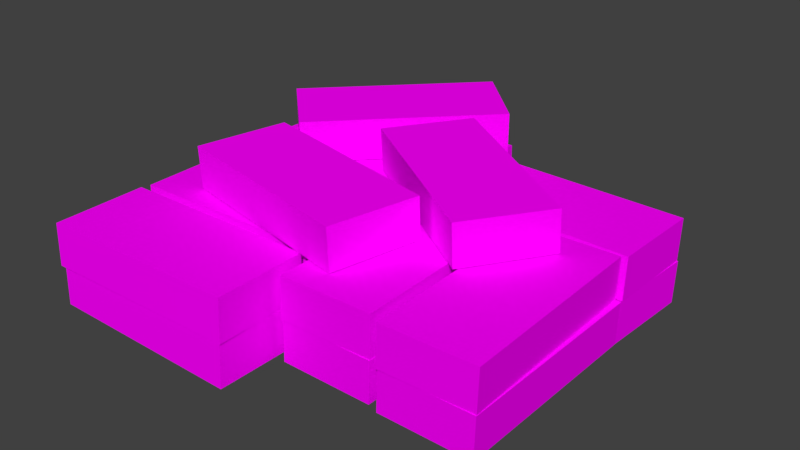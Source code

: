 # Source: prop_safe_small.blend  (saved by Blender 2.81.16; exported with 4.5.12 LTS)
import bpy
from mathutils import Matrix  # noqa: F401  (used for matrix-valued properties, if any)

bpy.ops.wm.read_factory_settings(use_empty=True)
scene = bpy.context.scene
scene.name = 'Scene'

# ---- collections
col_collection_1 = bpy.data.collections.new('Collection 1'); scene.collection.children.link(col_collection_1)

# ---- images (referenced by path relative to the original .blend; pixels are not part of the script)
import os
ASSET_DIR = os.environ.get("B2B_ASSET_DIR", "")  # directory of the original .blend (textures are referenced by path, not embedded)
HERE = os.path.dirname(os.path.abspath(__file__))  # packed textures are extracted next to this script under _unpacked/

def load_image(name, relpath, width, height, colorspace="sRGB"):
    """Load a texture the original file referenced (path relative to the .blend, or extracted next to this script)."""
    p = next((c for c in (os.path.join(HERE, relpath), os.path.join(ASSET_DIR, relpath)) if relpath and os.path.exists(c)), "")
    if p:
        img = bpy.data.images.load(p, check_existing=True)
        img.name = name
    else:  # same state as the original file: an image datablock whose file is absent (Cycles renders it pink)
        img = bpy.data.images.new(name, width, height)
        img.source = "FILE"
        img.filepath = "//" + (relpath or name)
    img.colorspace_settings.name = colorspace
    return img
img_uno_interactable_goldbag_bar_df_texture_dds = load_image('uno_interactable_goldbag_bar_df.texture.dds', 'uno_interactable_goldbag_bar_df.texture.dds', 1024, 1024, 'sRGB')
img_money_wrap_df_texture_dds = load_image('money_wrap_df.texture.dds', 'money_wrap_df.texture.dds', 1024, 1024, 'sRGB')

# ---- materials (node trees are filled in below, after node groups)
mat_mat_gold = bpy.data.materials.new('mat_gold')
mat_mat_gold.alpha_threshold = 0.0
mat_mat_gold.roughness = 0.5
mat_mat_money = bpy.data.materials.new('mat_money')
mat_mat_money.alpha_threshold = 0.0
mat_mat_money.roughness = 0.5

# ---- material node trees
mat_mat_gold.use_nodes = True; mat_mat_gold.node_tree.nodes.clear()
_N = mat_mat_gold.node_tree.nodes; _L = mat_mat_gold.node_tree.links
n0 = _N.new('ShaderNodeBsdfDiffuse'); n0.name = 'Diffuse BSDF'; n0.location = (100, 200)
n1 = _N.new('ShaderNodeOutputMaterial'); n1.name = 'Material Output'; n1.location = (300, 200)
n2 = _N.new('ShaderNodeTexImage'); n2.name = 'Image Texture'; n2.location = (-100, 200)
n2.width = 140
n2.image = img_uno_interactable_goldbag_bar_df_texture_dds
_L.new(n0.outputs[0], n1.inputs[0])
_L.new(n2.outputs[0], n0.inputs[0])
n1.is_active_output = True
mat_mat_money.use_nodes = True; mat_mat_money.node_tree.nodes.clear()
_N = mat_mat_money.node_tree.nodes; _L = mat_mat_money.node_tree.links
n0 = _N.new('ShaderNodeBsdfDiffuse'); n0.name = 'Diffuse BSDF'; n0.location = (100, 200)
n1 = _N.new('ShaderNodeOutputMaterial'); n1.name = 'Material Output'; n1.location = (300, 200)
n2 = _N.new('ShaderNodeTexImage'); n2.name = 'Image Texture'; n2.location = (-100, 200)
n2.width = 140
n2.image = img_money_wrap_df_texture_dds
_L.new(n0.outputs[0], n1.inputs[0])
_L.new(n2.outputs[0], n0.inputs[0])
n1.is_active_output = True

# ---- world
world_world = bpy.data.worlds.new('World'); scene.world = world_world
world_world.color = (0.05088, 0.05088, 0.05088)
world_world.use_sun_shadow = False
world_world.sun_shadow_jitter_overblur = 0.0
world_world.cycles.sampling_method = 'MANUAL'

# ---- meshes
me_g_g = bpy.data.meshes.new('g_g')
me_g_g.from_pydata([(-20.41, -0.315, 1.093e-06), (-20.51, -9.478, 4.157), (-20.37, -0.167, 4.198), (-20.49, -9.635, -1.129e-06), (-0.1689, -9.619, 4.198), (-20.37, -0.167, 4.198), (-20.51, -9.478, 4.157), (-0.09022, -0.3388, 4.2), (-0.1689, -9.619, 4.198), (-0.1278, -0.4868, 2.924e-06), (-0.09022, -0.3388, 4.2), (-0.2067, -9.806, 7.023e-07), (-0.2067, -9.806, 7.023e-07), (-20.41, -0.315, 1.093e-06), (-0.1278, -0.4868, 2.924e-06), (-20.49, -9.635, -1.129e-06), (-20.51, -9.478, 4.157), (-0.2067, -9.806, 7.023e-07), (-0.1689, -9.619, 4.198), (-20.49, -9.635, -1.129e-06), (-20.37, -0.167, 4.198), (-0.1278, -0.4868, 2.924e-06), (-20.41, -0.315, 1.093e-06), (-0.09022, -0.3388, 4.2), (-20.32, 10.27, 8.415), (0.1264, 19.35, 8.373), (-0.0372, 10.04, 8.413), (-20.21, 19.55, 8.413), (0.1041, 19.51, 4.216), (-0.0372, 10.04, 8.413), (0.1264, 19.35, 8.373), (0.0007286, 10.19, 4.216), (-20.37, 10.39, 4.2), (-0.06236, 9.795, 1.093e-06), (-20.33, 10.53, 2.924e-06), (-0.104, 9.648, 4.198), (0.2769, 19.11, -1.129e-06), (-20.03, 19.66, 4.198), (-19.99, 19.85, 7.023e-07), (0.2952, 18.95, 4.157), (0.2769, 19.11, -1.129e-06), (-20.33, 10.53, 2.924e-06), (-0.06236, 9.795, 1.093e-06), (-19.99, 19.85, 7.023e-07), (-19.99, 19.85, 7.023e-07), (-20.37, 10.39, 4.2), (-20.33, 10.53, 2.924e-06), (-20.03, 19.66, 4.198), (-20.46, -0.7139, 4.216), (-20.33, -9.876, 8.373), (-20.42, -0.5649, 8.413), (-20.3, -10.03, 4.216), (0.008211, -9.502, 8.413), (-20.42, -0.5649, 8.413), (-20.33, -9.876, 8.373), (-0.1481, -0.2233, 8.415), (0.008211, -9.502, 8.413), (-0.1819, -0.3723, 4.216), (-0.1481, -0.2233, 8.415), (-0.02489, -9.691, 4.216), (-0.02489, -9.691, 4.216), (-20.46, -0.7139, 4.216), (-0.1819, -0.3723, 4.216), (-20.3, -10.03, 4.216), (-20.33, -9.876, 8.373), (-0.02489, -9.691, 4.216), (0.008211, -9.502, 8.413), (-20.3, -10.03, 4.216), (-20.42, -0.5649, 8.413), (-0.1819, -0.3723, 4.216), (-20.46, -0.7139, 4.216), (-0.1481, -0.2233, 8.415), (-20.22, 9.82, 4.198), (-20.52, 0.6931, 2.924e-06), (-20.56, 0.5462, 4.2), (-20.18, 10.01, 7.023e-07), (-20.18, 10.01, 7.023e-07), (-0.2534, -0.04507, 1.093e-06), (-20.52, 0.6931, 2.924e-06), (0.08582, 9.269, -1.129e-06), (0.1041, 9.111, 4.157), (-20.18, 10.01, 7.023e-07), (-20.22, 9.82, 4.198), (0.08582, 9.269, -1.129e-06), (-0.2951, -0.192, 4.198), (-20.52, 0.6931, 2.924e-06), (-0.2534, -0.04507, 1.093e-06), (-20.56, 0.5462, 4.2), (-0.1903, 0.3522, 4.216), (-0.06471, 9.515, 8.373), (-0.2283, 0.2043, 8.413), (-0.08697, 9.672, 4.216), (-0.1858, -10.56, 4.2), (-20.6, -19.7, 4.157), (-20.46, -10.39, 4.198), (-0.2644, -19.84, 4.198), (-20.4, 9.709, 8.413), (-0.2283, 0.2043, 8.413), (-0.06471, 9.515, 8.373), (-20.51, 0.4292, 8.415), (-20.4, 9.709, 8.413), (-20.47, 0.5771, 4.216), (-20.51, 0.4292, 8.415), (-20.37, 9.897, 4.216), (-20.58, -19.86, -1.129e-06), (-20.46, -10.39, 4.198), (-20.6, -19.7, 4.157), (-20.5, -10.54, 1.093e-06), (-20.37, 9.897, 4.216), (-0.1903, 0.3522, 4.216), (-20.47, 0.5771, 4.216), (-0.08697, 9.672, 4.216), (-0.06471, 9.515, 8.373), (-20.37, 9.897, 4.216), (-20.4, 9.709, 8.413), (-0.08697, 9.672, 4.216), (-0.2283, 0.2043, 8.413), (-20.47, 0.5771, 4.216), (-0.1903, 0.3522, 4.216), (-20.51, 0.4292, 8.415), (-0.2534, -0.04507, 1.093e-06), (0.1041, 9.111, 4.157), (-0.2951, -0.192, 4.198), (0.08582, 9.269, -1.129e-06), (-20.22, 9.82, 4.198), (-0.2951, -0.192, 4.198), (0.1041, 9.111, 4.157), (-20.56, 0.5462, 4.2), (-0.2437, -10.45, 8.415), (-20.55, -10.94, 4.216), (-0.2774, -10.59, 4.216), (-20.52, -10.79, 8.413), (-20.4, -20.25, 4.216), (-0.08732, -19.72, 8.413), (-0.1204, -19.91, 4.216), (-20.42, -20.1, 8.373), (-20.4, -20.25, 4.216), (-0.2774, -10.59, 4.216), (-20.55, -10.94, 4.216), (-0.1204, -19.91, 4.216), (-0.1204, -19.91, 4.216), (-0.2437, -10.45, 8.415), (-0.2774, -10.59, 4.216), (-0.08732, -19.72, 8.413), (-0.2437, -10.45, 8.415), (-20.42, -20.1, 8.373), (-20.52, -10.79, 8.413), (-0.08732, -19.72, 8.413), (-20.4, -20.25, 4.216), (-20.52, -10.79, 8.413), (-20.42, -20.1, 8.373), (-20.55, -10.94, 4.216), (-0.1858, -10.56, 4.2), (-20.5, -10.54, 1.093e-06), (-0.2233, -10.71, 2.924e-06), (-20.46, -10.39, 4.198), (-20.58, -19.86, -1.129e-06), (-0.2644, -19.84, 4.198), (-0.3023, -20.03, 7.023e-07), (-20.6, -19.7, 4.157), (-20.58, -19.86, -1.129e-06), (-0.2233, -10.71, 2.924e-06), (-20.5, -10.54, 1.093e-06), (-0.3023, -20.03, 7.023e-07), (-0.3023, -20.03, 7.023e-07), (-0.1858, -10.56, 4.2), (-0.2233, -10.71, 2.924e-06), (-0.2644, -19.84, 4.198), (1.109, -14.24, 8.413), (10.24, -13.97, 4.216), (10.39, -14.01, 8.415), (0.9205, -14.21, 4.216), (0.9205, -14.21, 4.216), (9.731, 6.301, 4.216), (10.24, -13.97, 4.216), (0.4135, 6.068, 4.216), (0.5696, 6.096, 8.373), (0.9205, -14.21, 4.216), (1.109, -14.24, 8.413), (0.4135, 6.068, 4.216), (9.88, 6.268, 8.413), (10.24, -13.97, 4.216), (9.731, 6.301, 4.216), (10.39, -14.01, 8.415), (10.13, 6.252, 1.093e-06), (0.9667, 6.279, 4.157), (10.28, 6.216, 4.198), (0.8099, 6.255, -1.129e-06), (0.9914, -14.06, 4.198), (10.28, 6.216, 4.198), (0.9667, 6.279, 4.157), (10.27, -14.06, 4.2), (0.9914, -14.06, 4.198), (10.12, -14.03, 2.924e-06), (10.27, -14.06, 4.2), (0.8035, -14.02, 7.023e-07), (0.8035, -14.02, 7.023e-07), (10.13, 6.252, 1.093e-06), (10.12, -14.03, 2.924e-06), (0.8099, 6.255, -1.129e-06), (0.9667, 6.279, 4.157), (0.8035, -14.02, 7.023e-07), (0.9914, -14.06, 4.198), (0.8099, 6.255, -1.129e-06), (10.28, 6.216, 4.198), (10.12, -14.03, 2.924e-06), (10.13, 6.252, 1.093e-06), (10.27, -14.06, 4.2), (9.731, 6.301, 4.216), (0.5696, 6.096, 8.373), (9.88, 6.268, 8.413), (0.4135, 6.068, 4.216), (1.109, -14.24, 8.413), (9.88, 6.268, 8.413), (0.5696, 6.096, 8.373), (10.39, -14.01, 8.415), (-20.37, 10.39, 4.2), (0.2952, 18.95, 4.157), (-0.104, 9.648, 4.198), (-20.03, 19.66, 4.198), (0.2769, 19.11, -1.129e-06), (-0.104, 9.648, 4.198), (0.2952, 18.95, 4.157), (-0.06236, 9.795, 1.093e-06), (-20.32, 10.27, 8.415), (0.0007286, 10.19, 4.216), (-20.28, 10.42, 4.216), (-0.0372, 10.04, 8.413), (0.1041, 19.51, 4.216), (-20.21, 19.55, 8.413), (-20.17, 19.74, 4.216), (0.1264, 19.35, 8.373), (0.1041, 19.51, 4.216), (-20.28, 10.42, 4.216), (0.0007286, 10.19, 4.216), (-20.17, 19.74, 4.216), (-20.17, 19.74, 4.216), (-20.32, 10.27, 8.415), (-20.28, 10.42, 4.216), (-20.21, 19.55, 8.413), (11.52, -14.62, 8.413), (20.65, -14.35, 4.216), (20.8, -14.39, 8.415), (11.33, -14.59, 4.216), (11.33, -14.59, 4.216), (20.14, 5.918, 4.216), (20.65, -14.35, 4.216), (10.83, 5.685, 4.216), (10.98, 5.713, 8.373), (11.33, -14.59, 4.216), (11.52, -14.62, 8.413), (10.83, 5.685, 4.216), (20.29, 5.886, 8.413), (20.65, -14.35, 4.216), (20.14, 5.918, 4.216), (20.8, -14.39, 8.415), (20.54, 5.87, 1.093e-06), (11.38, 5.897, 4.157), (20.69, 5.833, 4.198), (11.22, 5.873, -1.129e-06), (11.4, -14.44, 4.198), (20.69, 5.833, 4.198), (11.38, 5.897, 4.157), (20.69, -14.45, 4.2), (11.4, -14.44, 4.198), (20.54, -14.41, 2.924e-06), (20.69, -14.45, 4.2), (11.22, -14.41, 7.023e-07), (11.22, -14.41, 7.023e-07), (20.54, 5.87, 1.093e-06), (20.54, -14.41, 2.924e-06), (11.22, 5.873, -1.129e-06), (11.38, 5.897, 4.157), (11.22, -14.41, 7.023e-07), (11.4, -14.44, 4.198), (11.22, 5.873, -1.129e-06), (20.69, 5.833, 4.198), (20.54, -14.41, 2.924e-06), (20.54, 5.87, 1.093e-06), (20.69, -14.45, 4.2), (20.14, 5.918, 4.216), (10.98, 5.713, 8.373), (20.29, 5.886, 8.413), (10.83, 5.685, 4.216), (11.52, -14.62, 8.413), (20.29, 5.886, 8.413), (10.98, 5.713, 8.373), (20.8, -14.39, 8.415), (20.76, 6.199, 8.413), (20.92, 15.33, 4.216), (20.96, 15.48, 8.415), (20.72, 6.011, 4.216), (20.72, 6.011, 4.216), (0.648, 15.78, 4.216), (20.92, 15.33, 4.216), (0.4419, 6.46, 4.216), (0.4214, 6.617, 8.373), (20.72, 6.011, 4.216), (20.76, 6.199, 8.413), (0.4419, 6.46, 4.216), (0.6876, 15.93, 8.413), (20.92, 15.33, 4.216), (0.648, 15.78, 4.216), (20.96, 15.48, 8.415), (0.7155, 16.17, 1.093e-06), (0.257, 7.022, 4.157), (0.7588, 16.32, 4.198), (0.2736, 6.865, -1.129e-06), (20.58, 6.089, 4.198), (0.7588, 16.32, 4.198), (0.257, 7.022, 4.157), (21.02, 15.36, 4.2), (20.58, 6.089, 4.198), (20.97, 15.21, 2.924e-06), (21.02, 15.36, 4.2), (20.53, 5.903, 7.023e-07), (20.53, 5.903, 7.023e-07), (0.7155, 16.17, 1.093e-06), (20.97, 15.21, 2.924e-06), (0.2736, 6.865, -1.129e-06), (0.257, 7.022, 4.157), (20.53, 5.903, 7.023e-07), (20.58, 6.089, 4.198), (0.2736, 6.865, -1.129e-06), (0.7588, 16.32, 4.198), (20.97, 15.21, 2.924e-06), (0.7155, 16.17, 1.093e-06), (21.02, 15.36, 4.2), (0.648, 15.78, 4.216), (0.4214, 6.617, 8.373), (0.6876, 15.93, 8.413), (0.4419, 6.46, 4.216), (20.76, 6.199, 8.413), (0.6876, 15.93, 8.413), (0.4214, 6.617, 8.373), (20.96, 15.48, 8.415), (-0.7899, 13.97, 12.73), (-5.798, 6.332, 8.528), (-5.91, 6.229, 12.73), (-0.656, 14.11, 8.528), (-0.656, 14.11, 8.528), (11.12, -4.857, 8.528), (-5.798, 6.332, 8.528), (16.26, 2.916, 8.528), (16.19, 2.772, 12.69), (-0.656, 14.11, 8.528), (-0.7899, 13.97, 12.73), (16.26, 2.916, 8.528), (11.0, -4.96, 12.73), (-5.798, 6.332, 8.528), (11.12, -4.857, 8.528), (-5.91, 6.229, 12.73), (11.12, -4.857, 8.528), (16.19, 2.772, 12.69), (11.0, -4.96, 12.73), (16.26, 2.916, 8.528), (-0.7899, 13.97, 12.73), (11.0, -4.96, 12.73), (16.19, 2.772, 12.69), (-5.91, 6.229, 12.73), (-13.95, 1.539, 12.73), (-15.82, -7.399, 8.528), (-15.89, -7.537, 12.73), (-13.87, 1.715, 8.528), (-13.87, 1.715, 8.528), (4.013, -11.63, 8.528), (-15.82, -7.399, 8.528), (5.959, -2.519, 8.528), (5.95, -2.677, 12.69), (-13.87, 1.715, 8.528), (-13.95, 1.539, 12.73), (5.959, -2.519, 8.528), (3.947, -11.77, 12.73), (-15.82, -7.399, 8.528), (4.013, -11.63, 8.528), (-15.89, -7.537, 12.73), (4.013, -11.63, 8.528), (5.95, -2.677, 12.69), (3.947, -11.77, 12.73), (5.959, -2.519, 8.528), (-13.95, 1.539, 12.73), (3.947, -11.77, 12.73), (5.95, -2.677, 12.69), (-15.89, -7.537, 12.73), (-19.57, 8.891, 12.73), (-12.97, 2.573, 8.528), (-12.89, 2.444, 12.73), (-19.68, 9.047, 8.528), (-19.68, 9.047, 8.528), (1.113, 17.16, 8.528), (-12.97, 2.573, 8.528), (-5.591, 23.64, 8.528), (-5.462, 23.54, 12.69), (-19.68, 9.047, 8.528), (-19.57, 8.891, 12.73), (-5.591, 23.64, 8.528), (1.194, 17.03, 12.73), (-12.97, 2.573, 8.528), (1.113, 17.16, 8.528), (-12.89, 2.444, 12.73), (1.113, 17.16, 8.528), (-5.462, 23.54, 12.69), (1.194, 17.03, 12.73), (-5.591, 23.64, 8.528), (-19.57, 8.891, 12.73), (1.194, 17.03, 12.73), (-5.462, 23.54, 12.69), (-12.89, 2.444, 12.73)], [], [(0, 1, 2), (3, 1, 0), (4, 5, 6), (7, 5, 4), (8, 9, 10), (11, 9, 8), (12, 13, 14), (15, 13, 12), (16, 17, 18), (19, 17, 16), (20, 21, 22), (23, 21, 20), (27, 26, 25), (24, 26, 27), (31, 30, 29), (28, 30, 31), (35, 34, 33), (32, 34, 35), (39, 38, 37), (36, 38, 39), (43, 42, 41), (40, 42, 43), (47, 46, 45), (44, 46, 47), (48, 49, 50), (51, 49, 48), (52, 53, 54), (55, 53, 52), (56, 57, 58), (59, 57, 56), (60, 61, 62), (63, 61, 60), (64, 65, 66), (67, 65, 64), (68, 69, 70), (71, 69, 68), (72, 73, 74), (75, 73, 72), (76, 77, 78), (79, 77, 76), (80, 81, 82), (83, 81, 80), (84, 85, 86), (87, 85, 84), (88, 89, 90), (91, 89, 88), (95, 94, 93), (92, 94, 95), (96, 97, 98), (99, 97, 96), (100, 101, 102), (103, 101, 100), (107, 106, 105), (104, 106, 107), (108, 109, 110), (111, 109, 108), (112, 113, 114), (115, 113, 112), (116, 117, 118), (119, 117, 116), (120, 121, 122), (123, 121, 120), (124, 125, 126), (127, 125, 124), (131, 130, 129), (128, 130, 131), (135, 134, 133), (132, 134, 135), (139, 138, 137), (136, 138, 139), (143, 142, 141), (140, 142, 143), (147, 146, 145), (144, 146, 147), (151, 150, 149), (148, 150, 151), (155, 154, 153), (152, 154, 155), (159, 158, 157), (156, 158, 159), (163, 162, 161), (160, 162, 163), (167, 166, 165), (164, 166, 167), (168, 169, 170), (171, 169, 168), (172, 173, 174), (175, 173, 172), (176, 177, 178), (179, 177, 176), (180, 181, 182), (183, 181, 180), (184, 185, 186), (187, 185, 184), (188, 189, 190), (191, 189, 188), (192, 193, 194), (195, 193, 192), (196, 197, 198), (199, 197, 196), (200, 201, 202), (203, 201, 200), (204, 205, 206), (207, 205, 204), (208, 209, 210), (211, 209, 208), (212, 213, 214), (215, 213, 212), (219, 218, 217), (216, 218, 219), (223, 222, 221), (220, 222, 223), (227, 226, 225), (224, 226, 227), (231, 230, 229), (228, 230, 231), (235, 234, 233), (232, 234, 235), (239, 238, 237), (236, 238, 239), (240, 241, 242), (243, 241, 240), (244, 245, 246), (247, 245, 244), (248, 249, 250), (251, 249, 248), (252, 253, 254), (255, 253, 252), (256, 257, 258), (259, 257, 256), (260, 261, 262), (263, 261, 260), (264, 265, 266), (267, 265, 264), (268, 269, 270), (271, 269, 268), (272, 273, 274), (275, 273, 272), (276, 277, 278), (279, 277, 276), (280, 281, 282), (283, 281, 280), (284, 285, 286), (287, 285, 284), (288, 289, 290), (291, 289, 288), (292, 293, 294), (295, 293, 292), (296, 297, 298), (299, 297, 296), (300, 301, 302), (303, 301, 300), (304, 305, 306), (307, 305, 304), (308, 309, 310), (311, 309, 308), (312, 313, 314), (315, 313, 312), (316, 317, 318), (319, 317, 316), (320, 321, 322), (323, 321, 320), (324, 325, 326), (327, 325, 324), (328, 329, 330), (331, 329, 328), (332, 333, 334), (335, 333, 332), (336, 337, 338), (339, 337, 336), (340, 341, 342), (343, 341, 340), (344, 345, 346), (347, 345, 344), (348, 349, 350), (351, 349, 348), (352, 353, 354), (355, 353, 352), (356, 357, 358), (359, 357, 356), (360, 361, 362), (363, 361, 360), (364, 365, 366), (367, 365, 364), (368, 369, 370), (371, 369, 368), (372, 373, 374), (375, 373, 372), (376, 377, 378), (379, 377, 376), (380, 381, 382), (383, 381, 380), (384, 385, 386), (387, 385, 384), (388, 389, 390), (391, 389, 388), (392, 393, 394), (395, 393, 392), (396, 397, 398), (399, 397, 396), (400, 401, 402), (403, 401, 400), (404, 405, 406), (407, 405, 404)])
me_g_g.polygons.foreach_set('use_smooth', [True] * 204)
me_g_g.polygons.foreach_set('material_index', [1, 1, 1, 1, 1, 1, 1, 1, 1, 1, 1, 1, 1, 1, 1, 1, 1, 1, 1, 1, 1, 1, 1, 1, 1, 1, 1, 1, 1, 1, 1, 1, 1, 1, 1, 1, 1, 1, 1, 1, 1, 1, 1, 1, 1, 1, 1, 1, 1, 1, 1, 1, 1, 1, 1, 1, 1, 1, 1, 1, 1, 1, 1, 1, 1, 1, 1, 1, 1, 1, 1, 1, 1, 1, 1, 1, 1, 1, 1, 1, 1, 1, 1, 1, 1, 1, 1, 1, 1, 1, 1, 1, 1, 1, 1, 1, 1, 1, 1, 1, 1, 1, 1, 1, 1, 1, 1, 1, 1, 1, 1, 1, 1, 1, 1, 1, 1, 1, 1, 1, 1, 1, 1, 1, 1, 1, 1, 1, 1, 1, 1, 1, 1, 1, 1, 1, 1, 1, 1, 1, 1, 1, 1, 1, 1, 1, 1, 1, 1, 1, 1, 1, 1, 1, 1, 1, 1, 1, 1, 1, 1, 1, 1, 1, 1, 1, 1, 1, 1, 1, 1, 1, 1, 1, 1, 1, 1, 1, 1, 1, 1, 1, 1, 1, 1, 1, 1, 1, 1, 1, 1, 1, 1, 1, 1, 1, 1, 1, 1, 1, 1, 1, 1, 1])
_uv = me_g_g.uv_layers.new(name='UV0')
_uv.uv.foreach_set('vector', [0.431, 0.1662, 0.2529, 0.006329, 0.431, 0.006328, 0.2529, 0.1662, 0.2529, 0.006329, 0.431, 0.1662, 0.2529, 0.167, 0.431, 0.9341, 0.2529, 0.9341, 0.431, 0.167, 0.431, 0.9341, 0.2529, 0.167, 0.2529, 0.167, 0.431, 0.006325, 0.431, 0.167, 0.2529, 0.006325, 0.431, 0.006325, 0.2529, 0.167, 0.4268, 0.167, 0.2515, 0.9341, 0.2515, 0.167, 0.4268, 0.9341, 0.2515, 0.9341, 0.4268, 0.167, 0.2529, 0.9341, 0.1775, 0.167, 0.2529, 0.167, 0.1775, 0.9341, 0.1775, 0.167, 0.2529, 0.9341, 0.431, 0.9341, 0.5099, 0.167, 0.5099, 0.9341, 0.431, 0.167, 0.5099, 0.167, 0.431, 0.9341, 0.2529, 0.167, 0.431, 0.9341, 0.2529, 0.9341, 0.431, 0.167, 0.431, 0.9341, 0.2529, 0.167, 0.431, 0.1662, 0.2529, 0.006329, 0.431, 0.006328, 0.2529, 0.1662, 0.2529, 0.006329, 0.431, 0.1662, 0.431, 0.9341, 0.5099, 0.167, 0.5099, 0.9341, 0.431, 0.167, 0.5099, 0.167, 0.431, 0.9341, 0.2529, 0.9341, 0.1775, 0.167, 0.2529, 0.167, 0.1775, 0.9341, 0.1775, 0.167, 0.2529, 0.9341, 0.4268, 0.167, 0.2515, 0.9341, 0.2515, 0.167, 0.4268, 0.9341, 0.2515, 0.9341, 0.4268, 0.167, 0.2529, 0.167, 0.431, 0.006325, 0.431, 0.167, 0.2529, 0.006325, 0.431, 0.006325, 0.2529, 0.167, 0.431, 0.1662, 0.2529, 0.006329, 0.431, 0.006328, 0.2529, 0.1662, 0.2529, 0.006329, 0.431, 0.1662, 0.2529, 0.167, 0.431, 0.9341, 0.2529, 0.9341, 0.431, 0.167, 0.431, 0.9341, 0.2529, 0.167, 0.2529, 0.167, 0.431, 0.006325, 0.431, 0.167, 0.2529, 0.006325, 0.431, 0.006325, 0.2529, 0.167, 0.4268, 0.167, 0.2515, 0.9341, 0.2515, 0.167, 0.4268, 0.9341, 0.2515, 0.9341, 0.4268, 0.167, 0.2529, 0.9341, 0.1775, 0.167, 0.2529, 0.167, 0.1775, 0.9341, 0.1775, 0.167, 0.2529, 0.9341, 0.431, 0.9341, 0.5099, 0.167, 0.5099, 0.9341, 0.431, 0.167, 0.5099, 0.167, 0.431, 0.9341, 0.2529, 0.167, 0.431, 0.006325, 0.431, 0.167, 0.2529, 0.006325, 0.431, 0.006325, 0.2529, 0.167, 0.4268, 0.167, 0.2515, 0.9341, 0.2515, 0.167, 0.4268, 0.9341, 0.2515, 0.9341, 0.4268, 0.167, 0.2529, 0.9341, 0.1775, 0.167, 0.2529, 0.167, 0.1775, 0.9341, 0.1775, 0.167, 0.2529, 0.9341, 0.431, 0.9341, 0.5099, 0.167, 0.5099, 0.9341, 0.431, 0.167, 0.5099, 0.167, 0.431, 0.9341, 0.431, 0.1662, 0.2529, 0.006329, 0.431, 0.006328, 0.2529, 0.1662, 0.2529, 0.006329, 0.431, 0.1662, 0.2529, 0.167, 0.431, 0.9341, 0.2529, 0.9341, 0.431, 0.167, 0.431, 0.9341, 0.2529, 0.167, 0.2529, 0.167, 0.431, 0.9341, 0.2529, 0.9341, 0.431, 0.167, 0.431, 0.9341, 0.2529, 0.167, 0.2529, 0.167, 0.431, 0.006325, 0.431, 0.167, 0.2529, 0.006325, 0.431, 0.006325, 0.2529, 0.167, 0.431, 0.1662, 0.2529, 0.006329, 0.431, 0.006328, 0.2529, 0.1662, 0.2529, 0.006329, 0.431, 0.1662, 0.4268, 0.167, 0.2515, 0.9341, 0.2515, 0.167, 0.4268, 0.9341, 0.2515, 0.9341, 0.4268, 0.167, 0.2529, 0.9341, 0.1775, 0.167, 0.2529, 0.167, 0.1775, 0.9341, 0.1775, 0.167, 0.2529, 0.9341, 0.431, 0.9341, 0.5099, 0.167, 0.5099, 0.9341, 0.431, 0.167, 0.5099, 0.167, 0.431, 0.9341, 0.431, 0.1662, 0.2529, 0.006329, 0.431, 0.006328, 0.2529, 0.1662, 0.2529, 0.006329, 0.431, 0.1662, 0.2529, 0.167, 0.431, 0.9341, 0.2529, 0.9341, 0.431, 0.167, 0.431, 0.9341, 0.2529, 0.167, 0.431, 0.9341, 0.5099, 0.167, 0.5099, 0.9341, 0.431, 0.167, 0.5099, 0.167, 0.431, 0.9341, 0.2529, 0.9341, 0.1775, 0.167, 0.2529, 0.167, 0.1775, 0.9341, 0.1775, 0.167, 0.2529, 0.9341, 0.4268, 0.167, 0.2515, 0.9341, 0.2515, 0.167, 0.4268, 0.9341, 0.2515, 0.9341, 0.4268, 0.167, 0.2529, 0.167, 0.431, 0.006325, 0.431, 0.167, 0.2529, 0.006325, 0.431, 0.006325, 0.2529, 0.167, 0.2529, 0.167, 0.431, 0.9341, 0.2529, 0.9341, 0.431, 0.167, 0.431, 0.9341, 0.2529, 0.167, 0.431, 0.1662, 0.2529, 0.006329, 0.431, 0.006328, 0.2529, 0.1662, 0.2529, 0.006329, 0.431, 0.1662, 0.431, 0.9341, 0.5099, 0.167, 0.5099, 0.9341, 0.431, 0.167, 0.5099, 0.167, 0.431, 0.9341, 0.2529, 0.9341, 0.1775, 0.167, 0.2529, 0.167, 0.1775, 0.9341, 0.1775, 0.167, 0.2529, 0.9341, 0.4268, 0.167, 0.2515, 0.9341, 0.2515, 0.167, 0.4268, 0.9341, 0.2515, 0.9341, 0.4268, 0.167, 0.2529, 0.167, 0.431, 0.006325, 0.431, 0.167, 0.2529, 0.006325, 0.431, 0.006325, 0.2529, 0.167, 0.2529, 0.167, 0.431, 0.006325, 0.431, 0.167, 0.2529, 0.006325, 0.431, 0.006325, 0.2529, 0.167, 0.4268, 0.167, 0.2515, 0.9341, 0.2515, 0.167, 0.4268, 0.9341, 0.2515, 0.9341, 0.4268, 0.167, 0.2529, 0.9341, 0.1775, 0.167, 0.2529, 0.167, 0.1775, 0.9341, 0.1775, 0.167, 0.2529, 0.9341, 0.431, 0.9341, 0.5099, 0.167, 0.5099, 0.9341, 0.431, 0.167, 0.5099, 0.167, 0.431, 0.9341, 0.431, 0.1662, 0.2529, 0.006329, 0.431, 0.006328, 0.2529, 0.1662, 0.2529, 0.006329, 0.431, 0.1662, 0.2529, 0.167, 0.431, 0.9341, 0.2529, 0.9341, 0.431, 0.167, 0.431, 0.9341, 0.2529, 0.167, 0.2529, 0.167, 0.431, 0.006325, 0.431, 0.167, 0.2529, 0.006325, 0.431, 0.006325, 0.2529, 0.167, 0.4268, 0.167, 0.2515, 0.9341, 0.2515, 0.167, 0.4268, 0.9341, 0.2515, 0.9341, 0.4268, 0.167, 0.2529, 0.9341, 0.1775, 0.167, 0.2529, 0.167, 0.1775, 0.9341, 0.1775, 0.167, 0.2529, 0.9341, 0.431, 0.9341, 0.5099, 0.167, 0.5099, 0.9341, 0.431, 0.167, 0.5099, 0.167, 0.431, 0.9341, 0.431, 0.1662, 0.2529, 0.006329, 0.431, 0.006328, 0.2529, 0.1662, 0.2529, 0.006329, 0.431, 0.1662, 0.2529, 0.167, 0.431, 0.9341, 0.2529, 0.9341, 0.431, 0.167, 0.431, 0.9341, 0.2529, 0.167, 0.2529, 0.167, 0.431, 0.9341, 0.2529, 0.9341, 0.431, 0.167, 0.431, 0.9341, 0.2529, 0.167, 0.431, 0.1662, 0.2529, 0.006329, 0.431, 0.006328, 0.2529, 0.1662, 0.2529, 0.006329, 0.431, 0.1662, 0.431, 0.9341, 0.5099, 0.167, 0.5099, 0.9341, 0.431, 0.167, 0.5099, 0.167, 0.431, 0.9341, 0.2529, 0.9341, 0.1775, 0.167, 0.2529, 0.167, 0.1775, 0.9341, 0.1775, 0.167, 0.2529, 0.9341, 0.4268, 0.167, 0.2515, 0.9341, 0.2515, 0.167, 0.4268, 0.9341, 0.2515, 0.9341, 0.4268, 0.167, 0.2529, 0.167, 0.431, 0.006325, 0.431, 0.167, 0.2529, 0.006325, 0.431, 0.006325, 0.2529, 0.167, 0.2529, 0.167, 0.431, 0.006325, 0.431, 0.167, 0.2529, 0.006325, 0.431, 0.006325, 0.2529, 0.167, 0.4268, 0.167, 0.2515, 0.9341, 0.2515, 0.167, 0.4268, 0.9341, 0.2515, 0.9341, 0.4268, 0.167, 0.2529, 0.9341, 0.1775, 0.167, 0.2529, 0.167, 0.1775, 0.9341, 0.1775, 0.167, 0.2529, 0.9341, 0.431, 0.9341, 0.5099, 0.167, 0.5099, 0.9341, 0.431, 0.167, 0.5099, 0.167, 0.431, 0.9341, 0.431, 0.1662, 0.2529, 0.006329, 0.431, 0.006328, 0.2529, 0.1662, 0.2529, 0.006329, 0.431, 0.1662, 0.2529, 0.167, 0.431, 0.9341, 0.2529, 0.9341, 0.431, 0.167, 0.431, 0.9341, 0.2529, 0.167, 0.2529, 0.167, 0.431, 0.006325, 0.431, 0.167, 0.2529, 0.006325, 0.431, 0.006325, 0.2529, 0.167, 0.4268, 0.167, 0.2515, 0.9341, 0.2515, 0.167, 0.4268, 0.9341, 0.2515, 0.9341, 0.4268, 0.167, 0.2529, 0.9341, 0.1775, 0.167, 0.2529, 0.167, 0.1775, 0.9341, 0.1775, 0.167, 0.2529, 0.9341, 0.431, 0.9341, 0.5099, 0.167, 0.5099, 0.9341, 0.431, 0.167, 0.5099, 0.167, 0.431, 0.9341, 0.431, 0.1662, 0.2529, 0.006329, 0.431, 0.006328, 0.2529, 0.1662, 0.2529, 0.006329, 0.431, 0.1662, 0.2529, 0.167, 0.431, 0.9341, 0.2529, 0.9341, 0.431, 0.167, 0.431, 0.9341, 0.2529, 0.167, 0.2529, 0.167, 0.431, 0.006325, 0.431, 0.167, 0.2529, 0.006325, 0.431, 0.006325, 0.2529, 0.167, 0.4268, 0.167, 0.2515, 0.9341, 0.2515, 0.167, 0.4268, 0.9341, 0.2515, 0.9341, 0.4268, 0.167, 0.2529, 0.9341, 0.1775, 0.167, 0.2529, 0.167, 0.1775, 0.9341, 0.1775, 0.167, 0.2529, 0.9341, 0.431, 0.9341, 0.5099, 0.167, 0.5099, 0.9341, 0.431, 0.167, 0.5099, 0.167, 0.431, 0.9341, 0.431, 0.1662, 0.2529, 0.006329, 0.431, 0.006328, 0.2529, 0.1662, 0.2529, 0.006329, 0.431, 0.1662, 0.2529, 0.167, 0.431, 0.9341, 0.2529, 0.9341, 0.431, 0.167, 0.431, 0.9341, 0.2529, 0.167, 0.2529, 0.167, 0.431, 0.006325, 0.431, 0.167, 0.2529, 0.006325, 0.431, 0.006325, 0.2529, 0.167, 0.4268, 0.167, 0.2515, 0.9341, 0.2515, 0.167, 0.4268, 0.9341, 0.2515, 0.9341, 0.4268, 0.167, 0.2529, 0.9341, 0.1775, 0.167, 0.2529, 0.167, 0.1775, 0.9341, 0.1775, 0.167, 0.2529, 0.9341, 0.431, 0.9341, 0.5099, 0.167, 0.5099, 0.9341, 0.431, 0.167, 0.5099, 0.167, 0.431, 0.9341, 0.431, 0.1662, 0.2529, 0.006329, 0.431, 0.006328, 0.2529, 0.1662, 0.2529, 0.006329, 0.431, 0.1662, 0.2529, 0.167, 0.431, 0.9341, 0.2529, 0.9341, 0.431, 0.167, 0.431, 0.9341, 0.2529, 0.167, 0.2529, 0.167, 0.431, 0.006325, 0.431, 0.167, 0.2529, 0.006325, 0.431, 0.006325, 0.2529, 0.167, 0.4268, 0.167, 0.2515, 0.9341, 0.2515, 0.167, 0.4268, 0.9341, 0.2515, 0.9341, 0.4268, 0.167, 0.2529, 0.9341, 0.1775, 0.167, 0.2529, 0.167, 0.1775, 0.9341, 0.1775, 0.167, 0.2529, 0.9341, 0.431, 0.9341, 0.5099, 0.167, 0.5099, 0.9341, 0.431, 0.167, 0.5099, 0.167, 0.431, 0.9341, 0.431, 0.1662, 0.2529, 0.006329, 0.431, 0.006328, 0.2529, 0.1662, 0.2529, 0.006329, 0.431, 0.1662, 0.2529, 0.167, 0.431, 0.9341, 0.2529, 0.9341, 0.431, 0.167, 0.431, 0.9341, 0.2529, 0.167, 0.2529, 0.167, 0.431, 0.006325, 0.431, 0.167, 0.2529, 0.006325, 0.431, 0.006325, 0.2529, 0.167, 0.4268, 0.167, 0.2515, 0.9341, 0.2515, 0.167, 0.4268, 0.9341, 0.2515, 0.9341, 0.4268, 0.167, 0.2529, 0.9341, 0.1775, 0.167, 0.2529, 0.167, 0.1775, 0.9341, 0.1775, 0.167, 0.2529, 0.9341, 0.431, 0.9341, 0.5099, 0.167, 0.5099, 0.9341, 0.431, 0.167, 0.5099, 0.167, 0.431, 0.9341, 0.431, 0.1662, 0.2529, 0.006329, 0.431, 0.006328, 0.2529, 0.1662, 0.2529, 0.006329, 0.431, 0.1662, 0.2529, 0.167, 0.431, 0.9341, 0.2529, 0.9341, 0.431, 0.167, 0.431, 0.9341, 0.2529, 0.167, 0.2529, 0.167, 0.431, 0.006325, 0.431, 0.167, 0.2529, 0.006325, 0.431, 0.006325, 0.2529, 0.167, 0.4268, 0.167, 0.2515, 0.9341, 0.2515, 0.167, 0.4268, 0.9341, 0.2515, 0.9341, 0.4268, 0.167, 0.2529, 0.9341, 0.1775, 0.167, 0.2529, 0.167, 0.1775, 0.9341, 0.1775, 0.167, 0.2529, 0.9341, 0.431, 0.9341, 0.5099, 0.167, 0.5099, 0.9341, 0.431, 0.167, 0.5099, 0.167, 0.431, 0.9341, 0.431, 0.1662, 0.2529, 0.006329, 0.431, 0.006328, 0.2529, 0.1662, 0.2529, 0.006329, 0.431, 0.1662, 0.2529, 0.167, 0.431, 0.9341, 0.2529, 0.9341, 0.431, 0.167, 0.431, 0.9341, 0.2529, 0.167])
me_g_g.materials.append(mat_mat_gold)
me_g_g.materials.append(mat_mat_money)
me_g_g.use_remesh_preserve_volume = False
me_g_g.use_remesh_preserve_attributes = False
me_g_g.use_mirror_vertex_groups = False
me_g_g.update()

# ---- objects
ob_g_g = bpy.data.objects.new('g_g', me_g_g)

# ---- transforms, parenting, visibility, modifiers, constraints
ob_g_g.location = (0.0, 0.0, 0.0)
ob_g_g.color = (0.8, 0.8, 0.8, 1.0)
ob_g_g.lineart.crease_threshold = 0.0

# ---- collection membership
col_collection_1.objects.link(ob_g_g)

# ---- scene / render settings (as saved in the file)
scene.frame_start = 1; scene.frame_end = 250; scene.frame_set(1)
scene.render.engine = 'CYCLES'
scene.render.resolution_percentage = 50
scene.render.fps = 25
scene.render.dither_intensity = 0.0
scene.cycles.use_denoising = False
scene.cycles.samples = 128
scene.cycles.sampling_pattern = 'TABULATED_SOBOL'
scene.cycles.use_adaptive_sampling = False
scene.cycles.use_light_tree = False
scene.cycles.blur_glossy = 0.0
scene.cycles.sample_clamp_indirect = 0.0
scene.view_settings.view_transform = 'Standard'
bpy.context.view_layer.update()

# ---- added for rendering (the .blend has no active camera and no usable light): camera, sun
cam_auto = bpy.data.cameras.new('AutoCamera')
cam_auto.lens = 50.0
cam_auto.sensor_width = 36.0
cam_auto.clip_end = 1003.65
ob_auto_camera = bpy.data.objects.new('AutoCamera', cam_auto)
scene.collection.objects.link(ob_auto_camera)
ob_auto_camera.location = (57.3941, -66.9357, 52.1144)
ob_auto_camera.rotation_euler = (1.09748, -7.21219e-08, 0.694738)
scene.camera = ob_auto_camera
light_auto_sun = bpy.data.lights.new('AutoSun', 'SUN')
light_auto_sun.energy = 3.0
light_auto_sun.angle = 0.0523599
ob_auto_sun = bpy.data.objects.new('AutoSun', light_auto_sun)
scene.collection.objects.link(ob_auto_sun)
ob_auto_sun.rotation_euler = (0.872665, 0.174533, 0.523599)
bpy.context.view_layer.update()
